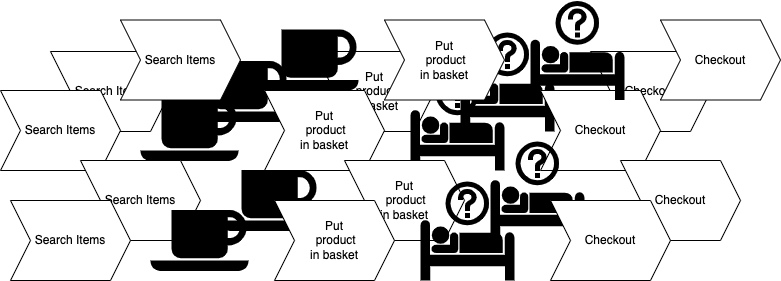

The diagram above was exported from draw.io. Its source (the exported page's mxGraphModel, read from the mxfile embedded in the PNG):
<mxGraphModel dx="1354" dy="878" grid="1" gridSize="10" guides="1" tooltips="1" connect="1" arrows="1" fold="1" page="1" pageScale="1" pageWidth="827" pageHeight="1169" math="0" shadow="0">
  <root>
    <mxCell id="Uh42WfVkhlIEv5Dv_FzB-0" />
    <mxCell id="Uh42WfVkhlIEv5Dv_FzB-1" parent="Uh42WfVkhlIEv5Dv_FzB-0" />
    <mxCell id="Uh42WfVkhlIEv5Dv_FzB-2" value="Search Items" style="shape=step;perimeter=stepPerimeter;whiteSpace=wrap;html=1;fixedSize=1;" vertex="1" parent="Uh42WfVkhlIEv5Dv_FzB-1">
      <mxGeometry x="90" y="170" width="120" height="80" as="geometry" />
    </mxCell>
    <mxCell id="Uh42WfVkhlIEv5Dv_FzB-3" value="" style="shape=mxgraph.signs.food.coffee;html=1;pointerEvents=1;fillColor=#000000;strokeColor=none;verticalLabelPosition=bottom;verticalAlign=top;align=center;" vertex="1" parent="Uh42WfVkhlIEv5Dv_FzB-1">
      <mxGeometry x="230" y="179.5" width="98" height="61" as="geometry" />
    </mxCell>
    <mxCell id="Uh42WfVkhlIEv5Dv_FzB-4" value="" style="shape=mxgraph.signs.travel.hotel_information;html=1;pointerEvents=1;fillColor=#000000;strokeColor=none;verticalLabelPosition=bottom;verticalAlign=top;align=center;sketch=0;" vertex="1" parent="Uh42WfVkhlIEv5Dv_FzB-1">
      <mxGeometry x="500" y="151" width="94" height="99" as="geometry" />
    </mxCell>
    <mxCell id="Uh42WfVkhlIEv5Dv_FzB-5" value="Put &lt;br&gt;&amp;nbsp;product &lt;br&gt;in basket&lt;span style=&quot;color: rgba(0 , 0 , 0 , 0) ; font-family: monospace ; font-size: 0px&quot;&gt;%3CmxGraphModel%3E%3Croot%3E%3CmxCell%20id%3D%220%22%2F%3E%3CmxCell%20id%3D%221%22%20parent%3D%220%22%2F%3E%3CmxCell%20id%3D%222%22%20value%3D%22Step%201%22%20style%3D%22shape%3Dstep%3Bperimeter%3DstepPerimeter%3BwhiteSpace%3Dwrap%3Bhtml%3D1%3BfixedSize%3D1%3BfontSize%3D12%3BfontStyle%3D0%22%20vertex%3D%221%22%20parent%3D%221%22%3E%3CmxGeometry%20x%3D%22250%22%20y%3D%22160%22%20width%3D%2286%22%20height%3D%2250%22%20as%3D%22geometry%22%2F%3E%3C%2FmxCell%3E%3C%2Froot%3E%3C%2FmxGraphModel%3E&lt;/span&gt;" style="shape=step;perimeter=stepPerimeter;html=1;fixedSize=1;fontSize=12;fontStyle=0;whiteSpace=wrap;" vertex="1" parent="Uh42WfVkhlIEv5Dv_FzB-1">
      <mxGeometry x="354" y="170" width="120" height="80" as="geometry" />
    </mxCell>
    <mxCell id="Uh42WfVkhlIEv5Dv_FzB-6" value="Checkout" style="shape=step;perimeter=stepPerimeter;whiteSpace=wrap;html=1;fixedSize=1;" vertex="1" parent="Uh42WfVkhlIEv5Dv_FzB-1">
      <mxGeometry x="630" y="170" width="120" height="80" as="geometry" />
    </mxCell>
    <mxCell id="9jLVngvXAHqGqPy5-Dcn-1" value="Search Items" style="shape=step;perimeter=stepPerimeter;whiteSpace=wrap;html=1;fixedSize=1;" vertex="1" parent="Uh42WfVkhlIEv5Dv_FzB-1">
      <mxGeometry x="40" y="209" width="120" height="80" as="geometry" />
    </mxCell>
    <mxCell id="9jLVngvXAHqGqPy5-Dcn-2" value="" style="shape=mxgraph.signs.food.coffee;html=1;pointerEvents=1;fillColor=#000000;strokeColor=none;verticalLabelPosition=bottom;verticalAlign=top;align=center;" vertex="1" parent="Uh42WfVkhlIEv5Dv_FzB-1">
      <mxGeometry x="180" y="218.5" width="98" height="61" as="geometry" />
    </mxCell>
    <mxCell id="9jLVngvXAHqGqPy5-Dcn-3" value="" style="shape=mxgraph.signs.travel.hotel_information;html=1;pointerEvents=1;fillColor=#000000;strokeColor=none;verticalLabelPosition=bottom;verticalAlign=top;align=center;sketch=0;" vertex="1" parent="Uh42WfVkhlIEv5Dv_FzB-1">
      <mxGeometry x="450" y="190" width="94" height="99" as="geometry" />
    </mxCell>
    <mxCell id="9jLVngvXAHqGqPy5-Dcn-4" value="Put &lt;br&gt;&amp;nbsp;product &lt;br&gt;in basket&lt;span style=&quot;color: rgba(0 , 0 , 0 , 0) ; font-family: monospace ; font-size: 0px&quot;&gt;%3CmxGraphModel%3E%3Croot%3E%3CmxCell%20id%3D%220%22%2F%3E%3CmxCell%20id%3D%221%22%20parent%3D%220%22%2F%3E%3CmxCell%20id%3D%222%22%20value%3D%22Step%201%22%20style%3D%22shape%3Dstep%3Bperimeter%3DstepPerimeter%3BwhiteSpace%3Dwrap%3Bhtml%3D1%3BfixedSize%3D1%3BfontSize%3D12%3BfontStyle%3D0%22%20vertex%3D%221%22%20parent%3D%221%22%3E%3CmxGeometry%20x%3D%22250%22%20y%3D%22160%22%20width%3D%2286%22%20height%3D%2250%22%20as%3D%22geometry%22%2F%3E%3C%2FmxCell%3E%3C%2Froot%3E%3C%2FmxGraphModel%3E&lt;/span&gt;" style="shape=step;perimeter=stepPerimeter;html=1;fixedSize=1;fontSize=12;fontStyle=0;whiteSpace=wrap;" vertex="1" parent="Uh42WfVkhlIEv5Dv_FzB-1">
      <mxGeometry x="304" y="209" width="120" height="80" as="geometry" />
    </mxCell>
    <mxCell id="9jLVngvXAHqGqPy5-Dcn-5" value="Checkout" style="shape=step;perimeter=stepPerimeter;whiteSpace=wrap;html=1;fixedSize=1;" vertex="1" parent="Uh42WfVkhlIEv5Dv_FzB-1">
      <mxGeometry x="580" y="209" width="120" height="80" as="geometry" />
    </mxCell>
    <mxCell id="9jLVngvXAHqGqPy5-Dcn-6" value="Search Items" style="shape=step;perimeter=stepPerimeter;whiteSpace=wrap;html=1;fixedSize=1;" vertex="1" parent="Uh42WfVkhlIEv5Dv_FzB-1">
      <mxGeometry x="160" y="138.5" width="120" height="80" as="geometry" />
    </mxCell>
    <mxCell id="9jLVngvXAHqGqPy5-Dcn-7" value="" style="shape=mxgraph.signs.food.coffee;html=1;pointerEvents=1;fillColor=#000000;strokeColor=none;verticalLabelPosition=bottom;verticalAlign=top;align=center;" vertex="1" parent="Uh42WfVkhlIEv5Dv_FzB-1">
      <mxGeometry x="300" y="148" width="98" height="61" as="geometry" />
    </mxCell>
    <mxCell id="9jLVngvXAHqGqPy5-Dcn-8" value="" style="shape=mxgraph.signs.travel.hotel_information;html=1;pointerEvents=1;fillColor=#000000;strokeColor=none;verticalLabelPosition=bottom;verticalAlign=top;align=center;sketch=0;" vertex="1" parent="Uh42WfVkhlIEv5Dv_FzB-1">
      <mxGeometry x="570" y="119.5" width="94" height="99" as="geometry" />
    </mxCell>
    <mxCell id="9jLVngvXAHqGqPy5-Dcn-9" value="Put &lt;br&gt;&amp;nbsp;product &lt;br&gt;in basket&lt;span style=&quot;color: rgba(0 , 0 , 0 , 0) ; font-family: monospace ; font-size: 0px&quot;&gt;%3CmxGraphModel%3E%3Croot%3E%3CmxCell%20id%3D%220%22%2F%3E%3CmxCell%20id%3D%221%22%20parent%3D%220%22%2F%3E%3CmxCell%20id%3D%222%22%20value%3D%22Step%201%22%20style%3D%22shape%3Dstep%3Bperimeter%3DstepPerimeter%3BwhiteSpace%3Dwrap%3Bhtml%3D1%3BfixedSize%3D1%3BfontSize%3D12%3BfontStyle%3D0%22%20vertex%3D%221%22%20parent%3D%221%22%3E%3CmxGeometry%20x%3D%22250%22%20y%3D%22160%22%20width%3D%2286%22%20height%3D%2250%22%20as%3D%22geometry%22%2F%3E%3C%2FmxCell%3E%3C%2Froot%3E%3C%2FmxGraphModel%3E&lt;/span&gt;" style="shape=step;perimeter=stepPerimeter;html=1;fixedSize=1;fontSize=12;fontStyle=0;whiteSpace=wrap;" vertex="1" parent="Uh42WfVkhlIEv5Dv_FzB-1">
      <mxGeometry x="424" y="138.5" width="120" height="80" as="geometry" />
    </mxCell>
    <mxCell id="9jLVngvXAHqGqPy5-Dcn-10" value="Checkout" style="shape=step;perimeter=stepPerimeter;whiteSpace=wrap;html=1;fixedSize=1;" vertex="1" parent="Uh42WfVkhlIEv5Dv_FzB-1">
      <mxGeometry x="700" y="138.5" width="120" height="80" as="geometry" />
    </mxCell>
    <mxCell id="9jLVngvXAHqGqPy5-Dcn-11" value="Search Items" style="shape=step;perimeter=stepPerimeter;whiteSpace=wrap;html=1;fixedSize=1;" vertex="1" parent="Uh42WfVkhlIEv5Dv_FzB-1">
      <mxGeometry x="120" y="279" width="120" height="80" as="geometry" />
    </mxCell>
    <mxCell id="9jLVngvXAHqGqPy5-Dcn-12" value="" style="shape=mxgraph.signs.food.coffee;html=1;pointerEvents=1;fillColor=#000000;strokeColor=none;verticalLabelPosition=bottom;verticalAlign=top;align=center;" vertex="1" parent="Uh42WfVkhlIEv5Dv_FzB-1">
      <mxGeometry x="260" y="288.5" width="98" height="61" as="geometry" />
    </mxCell>
    <mxCell id="9jLVngvXAHqGqPy5-Dcn-13" value="" style="shape=mxgraph.signs.travel.hotel_information;html=1;pointerEvents=1;fillColor=#000000;strokeColor=none;verticalLabelPosition=bottom;verticalAlign=top;align=center;sketch=0;" vertex="1" parent="Uh42WfVkhlIEv5Dv_FzB-1">
      <mxGeometry x="530" y="260" width="94" height="99" as="geometry" />
    </mxCell>
    <mxCell id="9jLVngvXAHqGqPy5-Dcn-14" value="Put &lt;br&gt;&amp;nbsp;product &lt;br&gt;in basket&lt;span style=&quot;color: rgba(0 , 0 , 0 , 0) ; font-family: monospace ; font-size: 0px&quot;&gt;%3CmxGraphModel%3E%3Croot%3E%3CmxCell%20id%3D%220%22%2F%3E%3CmxCell%20id%3D%221%22%20parent%3D%220%22%2F%3E%3CmxCell%20id%3D%222%22%20value%3D%22Step%201%22%20style%3D%22shape%3Dstep%3Bperimeter%3DstepPerimeter%3BwhiteSpace%3Dwrap%3Bhtml%3D1%3BfixedSize%3D1%3BfontSize%3D12%3BfontStyle%3D0%22%20vertex%3D%221%22%20parent%3D%221%22%3E%3CmxGeometry%20x%3D%22250%22%20y%3D%22160%22%20width%3D%2286%22%20height%3D%2250%22%20as%3D%22geometry%22%2F%3E%3C%2FmxCell%3E%3C%2Froot%3E%3C%2FmxGraphModel%3E&lt;/span&gt;" style="shape=step;perimeter=stepPerimeter;html=1;fixedSize=1;fontSize=12;fontStyle=0;whiteSpace=wrap;" vertex="1" parent="Uh42WfVkhlIEv5Dv_FzB-1">
      <mxGeometry x="384" y="279" width="120" height="80" as="geometry" />
    </mxCell>
    <mxCell id="9jLVngvXAHqGqPy5-Dcn-15" value="Checkout" style="shape=step;perimeter=stepPerimeter;whiteSpace=wrap;html=1;fixedSize=1;" vertex="1" parent="Uh42WfVkhlIEv5Dv_FzB-1">
      <mxGeometry x="660" y="279" width="120" height="80" as="geometry" />
    </mxCell>
    <mxCell id="9jLVngvXAHqGqPy5-Dcn-16" value="Search Items" style="shape=step;perimeter=stepPerimeter;whiteSpace=wrap;html=1;fixedSize=1;" vertex="1" parent="Uh42WfVkhlIEv5Dv_FzB-1">
      <mxGeometry x="50" y="319" width="120" height="80" as="geometry" />
    </mxCell>
    <mxCell id="9jLVngvXAHqGqPy5-Dcn-17" value="" style="shape=mxgraph.signs.food.coffee;html=1;pointerEvents=1;fillColor=#000000;strokeColor=none;verticalLabelPosition=bottom;verticalAlign=top;align=center;" vertex="1" parent="Uh42WfVkhlIEv5Dv_FzB-1">
      <mxGeometry x="190" y="328.5" width="98" height="61" as="geometry" />
    </mxCell>
    <mxCell id="9jLVngvXAHqGqPy5-Dcn-18" value="" style="shape=mxgraph.signs.travel.hotel_information;html=1;pointerEvents=1;fillColor=#000000;strokeColor=none;verticalLabelPosition=bottom;verticalAlign=top;align=center;sketch=0;" vertex="1" parent="Uh42WfVkhlIEv5Dv_FzB-1">
      <mxGeometry x="460" y="300" width="94" height="99" as="geometry" />
    </mxCell>
    <mxCell id="9jLVngvXAHqGqPy5-Dcn-19" value="Put &lt;br&gt;&amp;nbsp;product &lt;br&gt;in basket&lt;span style=&quot;color: rgba(0 , 0 , 0 , 0) ; font-family: monospace ; font-size: 0px&quot;&gt;%3CmxGraphModel%3E%3Croot%3E%3CmxCell%20id%3D%220%22%2F%3E%3CmxCell%20id%3D%221%22%20parent%3D%220%22%2F%3E%3CmxCell%20id%3D%222%22%20value%3D%22Step%201%22%20style%3D%22shape%3Dstep%3Bperimeter%3DstepPerimeter%3BwhiteSpace%3Dwrap%3Bhtml%3D1%3BfixedSize%3D1%3BfontSize%3D12%3BfontStyle%3D0%22%20vertex%3D%221%22%20parent%3D%221%22%3E%3CmxGeometry%20x%3D%22250%22%20y%3D%22160%22%20width%3D%2286%22%20height%3D%2250%22%20as%3D%22geometry%22%2F%3E%3C%2FmxCell%3E%3C%2Froot%3E%3C%2FmxGraphModel%3E&lt;/span&gt;" style="shape=step;perimeter=stepPerimeter;html=1;fixedSize=1;fontSize=12;fontStyle=0;whiteSpace=wrap;" vertex="1" parent="Uh42WfVkhlIEv5Dv_FzB-1">
      <mxGeometry x="314" y="319" width="120" height="80" as="geometry" />
    </mxCell>
    <mxCell id="9jLVngvXAHqGqPy5-Dcn-20" value="Checkout" style="shape=step;perimeter=stepPerimeter;whiteSpace=wrap;html=1;fixedSize=1;" vertex="1" parent="Uh42WfVkhlIEv5Dv_FzB-1">
      <mxGeometry x="590" y="319" width="120" height="80" as="geometry" />
    </mxCell>
  </root>
</mxGraphModel>